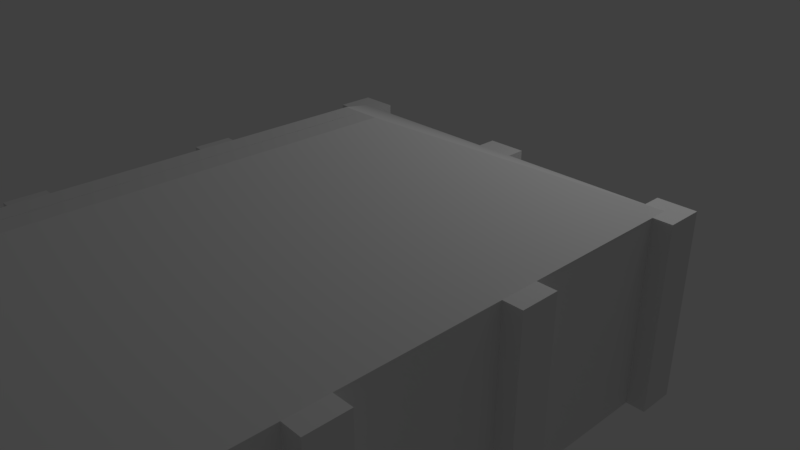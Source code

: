 # Source: modular_building_test.blend  (saved by Blender 2.78.0; exported with 4.5.12 LTS)
import bpy
from mathutils import Matrix  # noqa: F401  (used for matrix-valued properties, if any)

bpy.ops.wm.read_factory_settings(use_empty=True)
scene = bpy.context.scene
scene.name = 'Scene'

# ---- collections
col_collection_1 = bpy.data.collections.new('Collection 1'); scene.collection.children.link(col_collection_1)

# ---- materials (node trees are filled in below, after node groups)
mat_material = bpy.data.materials.new('Material')
mat_material.alpha_threshold = 0.0
mat_material.use_transparent_shadow = False
mat_material.roughness = 0.5
mat_material.line_color = (0.0, 0.0, 0.0, 1.0)

# ---- material node trees

# ---- world
world_world = bpy.data.worlds.new('World'); scene.world = world_world
world_world.color = (0.05088, 0.05088, 0.05088)
world_world.use_sun_shadow = False
world_world.sun_shadow_jitter_overblur = 0.0
world_world.cycles.sampling_method = 'MANUAL'

# ---- cameras
cam_camera = bpy.data.cameras.new('Camera')
cam_camera.clip_end = 100.0
cam_camera.lens = 35.0
cam_camera.sensor_width = 32.0
cam_camera.sensor_height = 18.0
cam_camera.ortho_scale = 7.314
cam_camera.dof.focus_distance = 0.0
cam_camera.dof.aperture_fstop = 128.0

# ---- lights
light_lamp = bpy.data.lights.new('Lamp', 'POINT')
light_lamp.transmission_factor = 0.0
light_lamp.cutoff_distance = 30.0
light_lamp.energy = 100.0
light_lamp.shadow_buffer_clip_start = 1.001
light_lamp.shadow_soft_size = 0.1
light_lamp.shadow_maximum_resolution = 0.006
light_lamp.use_absolute_resolution = True

# ---- meshes
me_cube_004 = bpy.data.meshes.new('Cube.004')
me_cube_004.from_pydata([(3.576e-07, 3.576e-07, 0.0), (-2.998e-07, -0.1874, 2.0), (5.96e-08, 0.0, 2.0), (0.8452, -2.0, 1.813), (2.34e-08, -2.0, -5.803e-07), (0.07919, -0.1874, 2.17), (-2.938e-07, 1.192e-07, 2.0), (0.07919, 1.192e-07, 2.17)], [], [(4, 1, 2, 0), (3, 5, 1, 4), (1, 5, 7, 6)])
me_cube_004.materials.append(mat_material)
me_cube_004.use_remesh_preserve_volume = False
me_cube_004.use_remesh_preserve_attributes = False
me_cube_004.use_mirror_vertex_groups = False
me_cube_004.update()
me_cube_002 = bpy.data.meshes.new('Cube.002')
me_cube_002.from_pydata([(-1.192e-07, -2.0, 0.0), (3.576e-07, 3.576e-07, 0.0), (-3.576e-07, -2.0, 2.0), (5.96e-08, 0.0, 2.0), (-1.192e-07, -2.0, 0.0), (-3.576e-07, -2.0, 2.0), (0.07919, 0.0, 2.17), (0.07919, -2.0, 2.17)], [], [(0, 2, 3, 1), (2, 0, 4, 5), (3, 2, 7, 6)])
me_cube_002.materials.append(mat_material)
me_cube_002.use_remesh_preserve_volume = False
me_cube_002.use_remesh_preserve_attributes = False
me_cube_002.use_mirror_vertex_groups = False
me_cube_002.update()
me_cube = bpy.data.meshes.new('Cube')
me_cube.from_pydata([(2.0, -5.96e-08, 0.0), (-1.192e-07, -2.0, 0.0), (3.576e-07, 3.576e-07, 0.0), (2.0, -5.364e-07, 2.0), (-3.576e-07, -2.0, 2.0), (5.96e-08, 0.0, 2.0), (0.2, 0.2, 0.0), (0.2, 0.2, 2.0), (0.2, -0.2, 0.0), (0.2, -0.2, 2.0), (-0.2, 0.2, 0.0), (-0.2, 0.2, 2.0), (-0.2, -0.2, 0.0), (-0.2, -0.2, 2.0), (1.8, -0.2, 0.0), (1.8, -0.2, 2.0), (1.8, 0.2, 0.0), (1.8, 0.2, 2.0), (2.2, -0.2, 0.0), (2.2, -0.2, 2.0), (2.2, 0.2, 0.0), (2.2, 0.2, 2.0)], [], [(1, 4, 5, 2), (3, 0, 2, 5), (6, 7, 9, 8), (8, 9, 13, 12), (12, 13, 11, 10), (10, 11, 7, 6), (8, 12, 10, 6), (13, 9, 7, 11), (14, 15, 17, 16), (16, 17, 21, 20), (20, 21, 19, 18), (18, 19, 15, 14), (16, 20, 18, 14), (21, 17, 15, 19)])
me_cube.materials.append(mat_material)
me_cube.use_remesh_preserve_volume = False
me_cube.use_remesh_preserve_attributes = False
me_cube.use_mirror_vertex_groups = False
me_cube.update()
me_cube_001 = bpy.data.meshes.new('Cube.001')
me_cube_001.from_pydata([(-1.192e-07, -2.0, 0.0), (3.576e-07, 3.576e-07, 0.0), (-3.576e-07, -2.0, 2.0), (5.96e-08, 0.0, 2.0), (0.2, 0.2, 0.0), (0.2, 0.2, 2.0), (0.2, -0.2, 0.0), (0.2, -0.2, 2.0), (-0.2, 0.2, 0.0), (-0.2, 0.2, 2.0), (-0.2, -0.2, 0.0), (-0.2, -0.2, 2.0)], [], [(0, 2, 3, 1), (4, 5, 7, 6), (6, 7, 11, 10), (10, 11, 9, 8), (8, 9, 5, 4), (6, 10, 8, 4), (11, 7, 5, 9)])
me_cube_001.materials.append(mat_material)
me_cube_001.use_remesh_preserve_volume = False
me_cube_001.use_remesh_preserve_attributes = False
me_cube_001.use_mirror_vertex_groups = False
me_cube_001.update()

# ---- objects
ob_cube_015 = bpy.data.objects.new('Cube.015', me_cube_004)
ob_cube_014 = bpy.data.objects.new('Cube.014', me_cube_004)
ob_cube_012 = bpy.data.objects.new('Cube.012', me_cube_004)
ob_cube_013 = bpy.data.objects.new('Cube.013', me_cube_004)
ob_cube_011 = bpy.data.objects.new('Cube.011', me_cube_002)
ob_cube_010 = bpy.data.objects.new('Cube.010', me_cube_002)
ob_cube_009 = bpy.data.objects.new('Cube.009', me_cube_002)
ob_cube_008 = bpy.data.objects.new('Cube.008', me_cube_002)
ob_cube_007 = bpy.data.objects.new('Cube.007', me_cube)
ob_cube_006 = bpy.data.objects.new('Cube.006', me_cube)
ob_cube_005 = bpy.data.objects.new('Cube.005', me_cube_001)
ob_cube_004 = bpy.data.objects.new('Cube.004', me_cube_001)
ob_cube_003 = bpy.data.objects.new('Cube.003', me_cube)
ob_cube_002 = bpy.data.objects.new('Cube.002', me_cube_001)
ob_cube_001 = bpy.data.objects.new('Cube.001', me_cube_001)
ob_cube = bpy.data.objects.new('Cube', me_cube)
ob_lamp = bpy.data.objects.new('Lamp', light_lamp)
ob_camera = bpy.data.objects.new('Camera', cam_camera)

# ---- transforms, parenting, visibility, modifiers, constraints
ob_cube_015.location = (0.0, -6.0, 2.0)
ob_cube_015.rotation_euler = (0.0, 1.134, -6.283)
ob_cube_015.lock_rotations_4d = False
ob_cube_015.empty_display_type = 'ARROWS'
ob_cube_015.lineart.crease_threshold = 0.0
ob_cube_014.location = (2.0, -8.0, 2.0)
ob_cube_014.rotation_euler = (0.0, 1.134, -4.712)
ob_cube_014.lock_rotations_4d = False
ob_cube_014.empty_display_type = 'ARROWS'
ob_cube_014.lineart.crease_threshold = 0.0
ob_cube_012.location = (4.0, -2.0, 2.0)
ob_cube_012.rotation_euler = (0.0, 1.134, -3.142)
ob_cube_012.lock_rotations_4d = False
ob_cube_012.empty_display_type = 'ARROWS'
ob_cube_012.lineart.crease_threshold = 0.0
ob_cube_013.location = (2.0, 0.0, 2.0)
ob_cube_013.rotation_euler = (0.0, 1.134, -1.571)
ob_cube_013.lock_rotations_4d = False
ob_cube_013.empty_display_type = 'ARROWS'
ob_cube_013.lineart.crease_threshold = 0.0
ob_cube_011.location = (4.0, -6.0, 2.0)
ob_cube_011.rotation_euler = (0.0, 1.134, -3.142)
ob_cube_011.lock_rotations_4d = False
ob_cube_011.empty_display_type = 'ARROWS'
ob_cube_011.lineart.crease_threshold = 0.0
ob_cube_010.location = (4.0, -4.0, 2.0)
ob_cube_010.rotation_euler = (0.0, 1.134, -3.142)
ob_cube_010.lock_rotations_4d = False
ob_cube_010.empty_display_type = 'ARROWS'
ob_cube_010.lineart.crease_threshold = 0.0
ob_cube_009.location = (0.0, -4.0, 2.0)
ob_cube_009.rotation_euler = (0.0, 1.134, 0.0)
ob_cube_009.lock_rotations_4d = False
ob_cube_009.empty_display_type = 'ARROWS'
ob_cube_009.lineart.crease_threshold = 0.0
ob_cube_008.location = (0.0, -2.0, 2.0)
ob_cube_008.rotation_euler = (0.0, 1.134, 0.0)
ob_cube_008.lock_rotations_4d = False
ob_cube_008.empty_display_type = 'ARROWS'
ob_cube_008.lineart.crease_threshold = 0.0
ob_cube_007.location = (4.0, -8.0, 0.0)
ob_cube_007.rotation_euler = (0.0, -0.0, -3.142)
ob_cube_007.lock_rotations_4d = False
ob_cube_007.empty_display_type = 'ARROWS'
ob_cube_007.lineart.crease_threshold = 0.0
ob_cube_006.location = (0.0, -8.0, 0.0)
ob_cube_006.rotation_euler = (0.0, -0.0, -4.712)
ob_cube_006.lock_rotations_4d = False
ob_cube_006.empty_display_type = 'ARROWS'
ob_cube_006.lineart.crease_threshold = 0.0
ob_cube_005.location = (4.0, -6.0, 0.0)
ob_cube_005.rotation_euler = (0.0, -0.0, -3.142)
ob_cube_005.lock_rotations_4d = False
ob_cube_005.empty_display_type = 'ARROWS'
ob_cube_005.lineart.crease_threshold = 0.0
ob_cube_004.location = (4.0, -4.0, 0.0)
ob_cube_004.rotation_euler = (0.0, -0.0, -3.142)
ob_cube_004.lock_rotations_4d = False
ob_cube_004.empty_display_type = 'ARROWS'
ob_cube_004.lineart.crease_threshold = 0.0
ob_cube_003.location = (4.0, 0.0, 0.0)
ob_cube_003.rotation_euler = (0.0, -0.0, -1.571)
ob_cube_003.lock_rotations_4d = False
ob_cube_003.empty_display_type = 'ARROWS'
ob_cube_003.lineart.crease_threshold = 0.0
ob_cube_002.location = (0.0, -4.0, 0.0)
ob_cube_002.lock_rotations_4d = False
ob_cube_002.empty_display_type = 'ARROWS'
ob_cube_002.lineart.crease_threshold = 0.0
ob_cube_001.location = (0.0, -2.0, 0.0)
ob_cube_001.lock_rotations_4d = False
ob_cube_001.empty_display_type = 'ARROWS'
ob_cube_001.lineart.crease_threshold = 0.0
ob_cube.location = (0.0, 0.0, 0.0)
ob_cube.lock_rotations_4d = False
ob_cube.empty_display_type = 'ARROWS'
ob_cube.lineart.crease_threshold = 0.0
ob_lamp.location = (4.076, 1.005, 5.904)
ob_lamp.rotation_euler = (0.6503, 0.05522, 1.866)
ob_lamp.lock_rotations_4d = False
ob_lamp.empty_display_type = 'ARROWS'
ob_lamp.color = (0.0, 0.0, 0.0, 0.0)
ob_lamp.lineart.crease_threshold = 0.0
ob_camera.location = (7.481, -6.508, 5.344)
ob_camera.rotation_euler = (1.109, 0.0, 0.8149)
ob_camera.lock_rotations_4d = False
ob_camera.empty_display_type = 'ARROWS'
ob_camera.color = (0.0, 0.0, 0.0, 0.0)
ob_camera.display_type = 'WIRE'
ob_camera.lineart.crease_threshold = 0.0

# ---- collection membership
col_collection_1.objects.link(ob_cube_015)
col_collection_1.objects.link(ob_cube_014)
col_collection_1.objects.link(ob_cube_012)
col_collection_1.objects.link(ob_cube_013)
col_collection_1.objects.link(ob_cube_011)
col_collection_1.objects.link(ob_cube_010)
col_collection_1.objects.link(ob_cube_009)
col_collection_1.objects.link(ob_cube_008)
col_collection_1.objects.link(ob_cube_007)
col_collection_1.objects.link(ob_cube_006)
col_collection_1.objects.link(ob_cube_005)
col_collection_1.objects.link(ob_cube_004)
col_collection_1.objects.link(ob_cube_003)
col_collection_1.objects.link(ob_cube_002)
col_collection_1.objects.link(ob_cube_001)
col_collection_1.objects.link(ob_cube)
col_collection_1.objects.link(ob_lamp)
col_collection_1.objects.link(ob_camera)

# ---- scene / render settings (as saved in the file)
scene.camera = ob_camera
scene.frame_start = 1; scene.frame_end = 250; scene.frame_set(1)
scene.render.engine = 'BLENDER_EEVEE_NEXT'
scene.render.resolution_percentage = 50
scene.render.dither_intensity = 0.0
scene.cycles.use_denoising = False
scene.cycles.samples = 128
scene.cycles.sampling_pattern = 'TABULATED_SOBOL'
scene.cycles.light_sampling_threshold = 0.0
scene.cycles.use_adaptive_sampling = False
scene.cycles.use_light_tree = False
scene.cycles.blur_glossy = 0.0
scene.cycles.sample_clamp_indirect = 0.0
scene.view_settings.view_transform = 'Standard'
bpy.context.view_layer.update()
